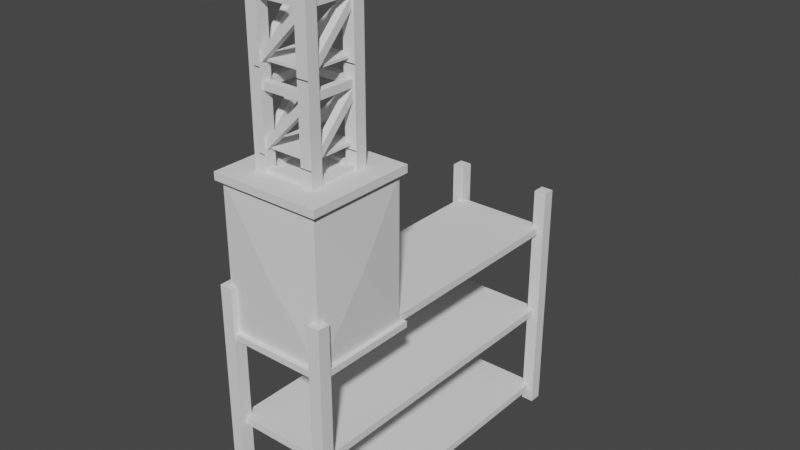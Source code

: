 # Source: shelf.blend  (saved by Blender 3.0.42; exported with 4.5.12 LTS)
import bpy
from mathutils import Matrix  # noqa: F401  (used for matrix-valued properties, if any)

bpy.ops.wm.read_factory_settings(use_empty=True)
scene = bpy.context.scene
scene.name = 'Scene'

# ---- collections
col_collection = bpy.data.collections.new('Collection'); scene.collection.children.link(col_collection)

# ---- world
world_world = bpy.data.worlds.new('World'); scene.world = world_world
world_world.use_nodes = True; world_world.node_tree.nodes.clear()
_N = world_world.node_tree.nodes; _L = world_world.node_tree.links
n0 = _N.new('ShaderNodeOutputWorld'); n0.name = 'World Output'; n0.location = (300, 300)
n1 = _N.new('ShaderNodeBackground'); n1.name = 'Background'; n1.location = (10, 300)
n1.inputs[0].default_value = (0.05088, 0.05088, 0.05088, 1.0)
_L.new(n1.outputs[0], n0.inputs[0])
n0.is_active_output = True
world_world.color = (0.05088, 0.05088, 0.05088)
world_world.use_sun_shadow = False
world_world.sun_shadow_jitter_overblur = 0.0

# ---- meshes
me_cube_001 = bpy.data.meshes.new('Cube.001')
me_cube_001.from_pydata([(-1.0, -1.0, -1.436), (-1.0, -1.0, 0.1548), (-1.0, 1.0, -1.436), (-1.0, 1.0, 0.1548), (1.0, -1.0, -1.436), (1.0, -1.0, 0.1548), (1.0, 1.0, -1.436), (1.0, 1.0, 0.1548), (17.01, -1.0, -1.436), (17.01, -1.0, 0.1548), (17.01, 1.0, -1.436), (17.01, 1.0, 0.1548), (15.01, -1.0, -1.436), (15.01, -1.0, 0.1548), (15.01, 1.0, -1.436), (15.01, 1.0, 0.1548), (-1.0, 52.47, -1.436), (-1.0, 52.47, 0.1548), (-1.0, 50.47, -1.436), (-1.0, 50.47, 0.1548), (1.0, 52.47, -1.436), (1.0, 52.47, 0.1548), (1.0, 50.47, -1.436), (1.0, 50.47, 0.1548), (17.01, 52.47, -1.436), (17.01, 52.47, 0.1548), (17.01, 50.47, -1.436), (17.01, 50.47, 0.1548), (15.01, 52.47, -1.436), (15.01, 52.47, 0.1548), (15.01, 50.47, -1.436), (15.01, 50.47, 0.1548)], [], [(0, 1, 3, 2), (2, 3, 7, 6), (6, 7, 5, 4), (4, 5, 1, 0), (2, 6, 4, 0), (7, 3, 1, 5), (8, 10, 11, 9), (10, 14, 15, 11), (14, 12, 13, 15), (12, 8, 9, 13), (10, 8, 12, 14), (15, 13, 9, 11), (16, 18, 19, 17), (18, 22, 23, 19), (22, 20, 21, 23), (20, 16, 17, 21), (18, 16, 20, 22), (23, 21, 17, 19), (24, 25, 27, 26), (26, 27, 31, 30), (30, 31, 29, 28), (28, 29, 25, 24), (26, 30, 28, 24), (31, 27, 25, 29)])
_uv = me_cube_001.uv_layers.new(name='UVMap')
_uv.uv.foreach_set('vector', [0.375, 0.0, 0.625, 0.0, 0.625, 0.25, 0.375, 0.25, 0.375, 0.25, 0.625, 0.25, 0.625, 0.5, 0.375, 0.5, 0.375, 0.5, 0.625, 0.5, 0.625, 0.75, 0.375, 0.75, 0.375, 0.75, 0.625, 0.75, 0.625, 1.0, 0.375, 1.0, 0.125, 0.5, 0.375, 0.5, 0.375, 0.75, 0.125, 0.75, 0.625, 0.5, 0.875, 0.5, 0.875, 0.75, 0.625, 0.75, 0.375, 0.0, 0.375, 0.25, 0.625, 0.25, 0.625, 0.0, 0.375, 0.25, 0.375, 0.5, 0.625, 0.5, 0.625, 0.25, 0.375, 0.5, 0.375, 0.75, 0.625, 0.75, 0.625, 0.5, 0.375, 0.75, 0.375, 1.0, 0.625, 1.0, 0.625, 0.75, 0.125, 0.5, 0.125, 0.75, 0.375, 0.75, 0.375, 0.5, 0.625, 0.5, 0.625, 0.75, 0.875, 0.75, 0.875, 0.5, 0.375, 0.0, 0.375, 0.25, 0.625, 0.25, 0.625, 0.0, 0.375, 0.25, 0.375, 0.5, 0.625, 0.5, 0.625, 0.25, 0.375, 0.5, 0.375, 0.75, 0.625, 0.75, 0.625, 0.5, 0.375, 0.75, 0.375, 1.0, 0.625, 1.0, 0.625, 0.75, 0.125, 0.5, 0.125, 0.75, 0.375, 0.75, 0.375, 0.5, 0.625, 0.5, 0.625, 0.75, 0.875, 0.75, 0.875, 0.5, 0.375, 0.0, 0.625, 0.0, 0.625, 0.25, 0.375, 0.25, 0.375, 0.25, 0.625, 0.25, 0.625, 0.5, 0.375, 0.5, 0.375, 0.5, 0.625, 0.5, 0.625, 0.75, 0.375, 0.75, 0.375, 0.75, 0.625, 0.75, 0.625, 1.0, 0.375, 1.0, 0.125, 0.5, 0.375, 0.5, 0.375, 0.75, 0.125, 0.75, 0.625, 0.5, 0.875, 0.5, 0.875, 0.75, 0.625, 0.75])
me_cube_001.use_remesh_fix_poles = True
me_cube_001.use_remesh_preserve_attributes = False
me_cube_001.update()
me_cube_002 = bpy.data.meshes.new('Cube.002')
me_cube_002.from_pydata([(-1.0, -3.217, -1.0), (-1.0, -3.217, 1.0), (-1.0, 3.217, -1.0), (-1.0, 3.217, 1.0), (1.0, -3.217, -1.0), (1.0, -3.217, 1.0), (1.0, 3.217, -1.0), (1.0, 3.217, 1.0)], [], [(0, 1, 3, 2), (2, 3, 7, 6), (6, 7, 5, 4), (4, 5, 1, 0), (2, 6, 4, 0), (7, 3, 1, 5)])
_uv = me_cube_002.uv_layers.new(name='UVMap')
_uv.uv.foreach_set('vector', [0.375, 0.0, 0.625, 0.0, 0.625, 0.25, 0.375, 0.25, 0.375, 0.25, 0.625, 0.25, 0.625, 0.5, 0.375, 0.5, 0.375, 0.5, 0.625, 0.5, 0.625, 0.75, 0.375, 0.75, 0.375, 0.75, 0.625, 0.75, 0.625, 1.0, 0.375, 1.0, 0.125, 0.5, 0.375, 0.5, 0.375, 0.75, 0.125, 0.75, 0.625, 0.5, 0.875, 0.5, 0.875, 0.75, 0.625, 0.75])
me_cube_002.use_remesh_fix_poles = True
me_cube_002.use_remesh_preserve_attributes = False
me_cube_002.update()
me_cube_003 = bpy.data.meshes.new('Cube.003')
me_cube_003.from_pydata([(-1.0, -3.217, -1.0), (-1.0, -3.217, 1.0), (-1.0, 3.217, -1.0), (-1.0, 3.217, 1.0), (1.0, -3.217, -1.0), (1.0, -3.217, 1.0), (1.0, 3.217, -1.0), (1.0, 3.217, 1.0)], [], [(0, 1, 3, 2), (2, 3, 7, 6), (6, 7, 5, 4), (4, 5, 1, 0), (2, 6, 4, 0), (7, 3, 1, 5)])
_uv = me_cube_003.uv_layers.new(name='UVMap')
_uv.uv.foreach_set('vector', [0.375, 0.0, 0.625, 0.0, 0.625, 0.25, 0.375, 0.25, 0.375, 0.25, 0.625, 0.25, 0.625, 0.5, 0.375, 0.5, 0.375, 0.5, 0.625, 0.5, 0.625, 0.75, 0.375, 0.75, 0.375, 0.75, 0.625, 0.75, 0.625, 1.0, 0.375, 1.0, 0.125, 0.5, 0.375, 0.5, 0.375, 0.75, 0.125, 0.75, 0.625, 0.5, 0.875, 0.5, 0.875, 0.75, 0.625, 0.75])
me_cube_003.use_remesh_fix_poles = True
me_cube_003.use_remesh_preserve_attributes = False
me_cube_003.update()
me_cube_004 = bpy.data.meshes.new('Cube.004')
me_cube_004.from_pydata([(-1.0, -3.217, -1.0), (-1.0, -3.217, 1.0), (-1.0, 3.217, -1.0), (-1.0, 3.217, 1.0), (1.0, -3.217, -1.0), (1.0, -3.217, 1.0), (1.0, 3.217, -1.0), (1.0, 3.217, 1.0)], [], [(0, 1, 3, 2), (2, 3, 7, 6), (6, 7, 5, 4), (4, 5, 1, 0), (2, 6, 4, 0), (7, 3, 1, 5)])
_uv = me_cube_004.uv_layers.new(name='UVMap')
_uv.uv.foreach_set('vector', [0.375, 0.0, 0.625, 0.0, 0.625, 0.25, 0.375, 0.25, 0.375, 0.25, 0.625, 0.25, 0.625, 0.5, 0.375, 0.5, 0.375, 0.5, 0.625, 0.5, 0.625, 0.75, 0.375, 0.75, 0.375, 0.75, 0.625, 0.75, 0.625, 1.0, 0.375, 1.0, 0.125, 0.5, 0.375, 0.5, 0.375, 0.75, 0.125, 0.75, 0.625, 0.5, 0.875, 0.5, 0.875, 0.75, 0.625, 0.75])
me_cube_004.use_remesh_fix_poles = True
me_cube_004.use_remesh_preserve_attributes = False
me_cube_004.update()
me_cube_009 = bpy.data.meshes.new('Cube.009')
me_cube_009.from_pydata([(-1.0, -1.0, -1.0), (-1.0, -1.0, 1.0), (-1.0, 1.0, -1.0), (-1.0, 1.0, 1.0), (1.0, -1.0, -1.0), (1.0, -1.0, 1.0), (1.0, 1.0, -1.0), (1.0, 1.0, 1.0), (-1.0, 15.12, -1.0), (-1.0, 15.12, 1.0), (-1.0, 13.12, -1.0), (-1.0, 13.12, 1.0), (1.0, 15.12, -1.0), (1.0, 15.12, 1.0), (1.0, 13.12, -1.0), (1.0, 13.12, 1.0), (15.87, -1.587, -1.171), (-4.32, -1.587, -1.171), (15.87, 1.629, -1.171), (-4.32, 1.629, -1.171), (15.87, -1.587, -0.7358), (-4.32, -1.587, -0.7358), (15.87, 1.629, -0.7358), (-4.32, 1.629, -0.7358), (15.87, -1.587, 1.171), (-4.32, -1.587, 1.171), (15.87, 1.629, 1.171), (-4.32, 1.629, 1.171), (15.87, -1.587, 0.7358), (-4.32, -1.587, 0.7358), (15.87, 1.629, 0.7358), (-4.32, 1.629, 0.7358), (15.87, 15.71, -1.171), (-4.32, 15.71, -1.171), (15.87, 12.49, -1.171), (-4.32, 12.49, -1.171), (15.87, 15.71, -0.7358), (-4.32, 15.71, -0.7358), (15.87, 12.49, -0.7358), (-4.32, 12.49, -0.7358), (15.87, 15.71, 1.171), (-4.32, 15.71, 1.171), (15.87, 12.49, 1.171), (-4.32, 12.49, 1.171), (15.87, 15.71, 0.7358), (-4.32, 15.71, 0.7358), (15.87, 12.49, 0.7358), (-4.32, 12.49, 0.7358), (14.65, 0.01824, -0.954), (14.01, 0.01824, -0.954), (14.65, 14.1, -0.954), (14.01, 14.1, -0.954), (14.65, 0.01824, 0.954), (14.01, 0.01824, 0.954), (14.65, 14.1, 0.954), (14.01, 14.1, 0.954), (13.83, -1.0, -0.9856), (0.6891, -1.0, 0.794), (13.83, 1.0, -0.9856), (0.6891, 1.0, 0.794), (15.24, -1.0, -0.794), (2.103, -1.0, 0.9856), (15.24, 1.0, -0.794), (2.103, 1.0, 0.9856), (13.83, 15.12, -0.9856), (0.6891, 15.12, 0.794), (13.83, 13.12, -0.9856), (0.6891, 13.12, 0.794), (15.24, 15.12, -0.794), (2.103, 15.12, 0.9856), (15.24, 13.12, -0.794), (2.103, 13.12, 0.9856), (13.84, -0.3936, 1.102), (0.7009, 12.74, 1.102), (13.84, -0.3936, 0.8306), (0.7009, 12.74, 0.8306), (15.25, 1.021, 1.102), (2.115, 14.16, 1.102), (15.25, 1.021, 0.8306), (2.115, 14.16, 0.8306), (13.84, -0.3936, -1.102), (0.7009, 12.74, -1.102), (13.84, -0.3936, -0.8306), (0.7009, 12.74, -0.8306), (15.25, 1.021, -1.102), (2.115, 14.16, -1.102), (15.25, 1.021, -0.8306), (2.115, 14.16, -0.8306), (-0.9882, -0.4999, 1.102), (-0.9882, 14.26, 1.102), (-0.9882, -0.4999, 0.8306), (-0.9882, 14.26, 0.8306), (1.012, -0.4999, 1.102), (1.012, 14.26, 1.102), (1.012, -0.4999, 0.8306), (1.012, 14.26, 0.8306), (-0.9882, -0.4999, -1.102), (-0.9882, 14.26, -1.102), (-0.9882, -0.4999, -0.8306), (-0.9882, 14.26, -0.8306), (1.012, -0.4999, -1.102), (1.012, 14.26, -1.102), (1.012, -0.4999, -0.8306), (1.012, 14.26, -0.8306)], [], [(0, 1, 3, 2), (2, 3, 7, 6), (6, 7, 5, 4), (4, 5, 1, 0), (2, 6, 4, 0), (7, 3, 1, 5), (8, 10, 11, 9), (10, 14, 15, 11), (14, 12, 13, 15), (12, 8, 9, 13), (10, 8, 12, 14), (15, 13, 9, 11), (16, 17, 19, 18), (18, 19, 23, 22), (22, 23, 21, 20), (20, 21, 17, 16), (18, 22, 20, 16), (23, 19, 17, 21), (24, 26, 27, 25), (26, 30, 31, 27), (30, 28, 29, 31), (28, 24, 25, 29), (26, 24, 28, 30), (31, 29, 25, 27), (32, 34, 35, 33), (34, 38, 39, 35), (38, 36, 37, 39), (36, 32, 33, 37), (34, 32, 36, 38), (39, 37, 33, 35), (40, 41, 43, 42), (42, 43, 47, 46), (46, 47, 45, 44), (44, 45, 41, 40), (42, 46, 44, 40), (47, 43, 41, 45), (48, 49, 51, 50), (50, 51, 55, 54), (54, 55, 53, 52), (52, 53, 49, 48), (50, 54, 52, 48), (55, 51, 49, 53), (56, 57, 59, 58), (58, 59, 63, 62), (62, 63, 61, 60), (60, 61, 57, 56), (58, 62, 60, 56), (63, 59, 57, 61), (64, 66, 67, 65), (66, 70, 71, 67), (70, 68, 69, 71), (68, 64, 65, 69), (66, 64, 68, 70), (71, 69, 65, 67), (72, 73, 75, 74), (74, 75, 79, 78), (78, 79, 77, 76), (76, 77, 73, 72), (74, 78, 76, 72), (79, 75, 73, 77), (80, 82, 83, 81), (82, 86, 87, 83), (86, 84, 85, 87), (84, 80, 81, 85), (82, 80, 84, 86), (87, 85, 81, 83), (88, 89, 91, 90), (90, 91, 95, 94), (94, 95, 93, 92), (92, 93, 89, 88), (90, 94, 92, 88), (95, 91, 89, 93), (96, 98, 99, 97), (98, 102, 103, 99), (102, 100, 101, 103), (100, 96, 97, 101), (98, 96, 100, 102), (103, 101, 97, 99)])
_uv = me_cube_009.uv_layers.new(name='UVMap')
_uv.uv.foreach_set('vector', [0.375, 0.0, 0.625, 0.0, 0.625, 0.25, 0.375, 0.25, 0.375, 0.25, 0.625, 0.25, 0.625, 0.5, 0.375, 0.5, 0.375, 0.5, 0.625, 0.5, 0.625, 0.75, 0.375, 0.75, 0.375, 0.75, 0.625, 0.75, 0.625, 1.0, 0.375, 1.0, 0.125, 0.5, 0.375, 0.5, 0.375, 0.75, 0.125, 0.75, 0.625, 0.5, 0.875, 0.5, 0.875, 0.75, 0.625, 0.75, 0.375, 0.0, 0.375, 0.25, 0.625, 0.25, 0.625, 0.0, 0.375, 0.25, 0.375, 0.5, 0.625, 0.5, 0.625, 0.25, 0.375, 0.5, 0.375, 0.75, 0.625, 0.75, 0.625, 0.5, 0.375, 0.75, 0.375, 1.0, 0.625, 1.0, 0.625, 0.75, 0.125, 0.5, 0.125, 0.75, 0.375, 0.75, 0.375, 0.5, 0.625, 0.5, 0.625, 0.75, 0.875, 0.75, 0.875, 0.5, 0.375, 0.0, 0.625, 0.0, 0.625, 0.25, 0.375, 0.25, 0.375, 0.25, 0.625, 0.25, 0.625, 0.5, 0.375, 0.5, 0.375, 0.5, 0.625, 0.5, 0.625, 0.75, 0.375, 0.75, 0.375, 0.75, 0.625, 0.75, 0.625, 1.0, 0.375, 1.0, 0.125, 0.5, 0.375, 0.5, 0.375, 0.75, 0.125, 0.75, 0.625, 0.5, 0.875, 0.5, 0.875, 0.75, 0.625, 0.75, 0.375, 0.0, 0.375, 0.25, 0.625, 0.25, 0.625, 0.0, 0.375, 0.25, 0.375, 0.5, 0.625, 0.5, 0.625, 0.25, 0.375, 0.5, 0.375, 0.75, 0.625, 0.75, 0.625, 0.5, 0.375, 0.75, 0.375, 1.0, 0.625, 1.0, 0.625, 0.75, 0.125, 0.5, 0.125, 0.75, 0.375, 0.75, 0.375, 0.5, 0.625, 0.5, 0.625, 0.75, 0.875, 0.75, 0.875, 0.5, 0.375, 0.0, 0.375, 0.25, 0.625, 0.25, 0.625, 0.0, 0.375, 0.25, 0.375, 0.5, 0.625, 0.5, 0.625, 0.25, 0.375, 0.5, 0.375, 0.75, 0.625, 0.75, 0.625, 0.5, 0.375, 0.75, 0.375, 1.0, 0.625, 1.0, 0.625, 0.75, 0.125, 0.5, 0.125, 0.75, 0.375, 0.75, 0.375, 0.5, 0.625, 0.5, 0.625, 0.75, 0.875, 0.75, 0.875, 0.5, 0.375, 0.0, 0.625, 0.0, 0.625, 0.25, 0.375, 0.25, 0.375, 0.25, 0.625, 0.25, 0.625, 0.5, 0.375, 0.5, 0.375, 0.5, 0.625, 0.5, 0.625, 0.75, 0.375, 0.75, 0.375, 0.75, 0.625, 0.75, 0.625, 1.0, 0.375, 1.0, 0.125, 0.5, 0.375, 0.5, 0.375, 0.75, 0.125, 0.75, 0.625, 0.5, 0.875, 0.5, 0.875, 0.75, 0.625, 0.75, 0.375, 0.0, 0.625, 0.0, 0.625, 0.25, 0.375, 0.25, 0.375, 0.25, 0.625, 0.25, 0.625, 0.5, 0.375, 0.5, 0.375, 0.5, 0.625, 0.5, 0.625, 0.75, 0.375, 0.75, 0.375, 0.75, 0.625, 0.75, 0.625, 1.0, 0.375, 1.0, 0.125, 0.5, 0.375, 0.5, 0.375, 0.75, 0.125, 0.75, 0.625, 0.5, 0.875, 0.5, 0.875, 0.75, 0.625, 0.75, 0.375, 0.0, 0.625, 0.0, 0.625, 0.25, 0.375, 0.25, 0.375, 0.25, 0.625, 0.25, 0.625, 0.5, 0.375, 0.5, 0.375, 0.5, 0.625, 0.5, 0.625, 0.75, 0.375, 0.75, 0.375, 0.75, 0.625, 0.75, 0.625, 1.0, 0.375, 1.0, 0.125, 0.5, 0.375, 0.5, 0.375, 0.75, 0.125, 0.75, 0.625, 0.5, 0.875, 0.5, 0.875, 0.75, 0.625, 0.75, 0.375, 0.0, 0.375, 0.25, 0.625, 0.25, 0.625, 0.0, 0.375, 0.25, 0.375, 0.5, 0.625, 0.5, 0.625, 0.25, 0.375, 0.5, 0.375, 0.75, 0.625, 0.75, 0.625, 0.5, 0.375, 0.75, 0.375, 1.0, 0.625, 1.0, 0.625, 0.75, 0.125, 0.5, 0.125, 0.75, 0.375, 0.75, 0.375, 0.5, 0.625, 0.5, 0.625, 0.75, 0.875, 0.75, 0.875, 0.5, 0.375, 0.0, 0.625, 0.0, 0.625, 0.25, 0.375, 0.25, 0.375, 0.25, 0.625, 0.25, 0.625, 0.5, 0.375, 0.5, 0.375, 0.5, 0.625, 0.5, 0.625, 0.75, 0.375, 0.75, 0.375, 0.75, 0.625, 0.75, 0.625, 1.0, 0.375, 1.0, 0.125, 0.5, 0.375, 0.5, 0.375, 0.75, 0.125, 0.75, 0.625, 0.5, 0.875, 0.5, 0.875, 0.75, 0.625, 0.75, 0.375, 0.0, 0.375, 0.25, 0.625, 0.25, 0.625, 0.0, 0.375, 0.25, 0.375, 0.5, 0.625, 0.5, 0.625, 0.25, 0.375, 0.5, 0.375, 0.75, 0.625, 0.75, 0.625, 0.5, 0.375, 0.75, 0.375, 1.0, 0.625, 1.0, 0.625, 0.75, 0.125, 0.5, 0.125, 0.75, 0.375, 0.75, 0.375, 0.5, 0.625, 0.5, 0.625, 0.75, 0.875, 0.75, 0.875, 0.5, 0.375, 0.0, 0.625, 0.0, 0.625, 0.25, 0.375, 0.25, 0.375, 0.25, 0.625, 0.25, 0.625, 0.5, 0.375, 0.5, 0.375, 0.5, 0.625, 0.5, 0.625, 0.75, 0.375, 0.75, 0.375, 0.75, 0.625, 0.75, 0.625, 1.0, 0.375, 1.0, 0.125, 0.5, 0.375, 0.5, 0.375, 0.75, 0.125, 0.75, 0.625, 0.5, 0.875, 0.5, 0.875, 0.75, 0.625, 0.75, 0.375, 0.0, 0.375, 0.25, 0.625, 0.25, 0.625, 0.0, 0.375, 0.25, 0.375, 0.5, 0.625, 0.5, 0.625, 0.25, 0.375, 0.5, 0.375, 0.75, 0.625, 0.75, 0.625, 0.5, 0.375, 0.75, 0.375, 1.0, 0.625, 1.0, 0.625, 0.75, 0.125, 0.5, 0.125, 0.75, 0.375, 0.75, 0.375, 0.5, 0.625, 0.5, 0.625, 0.75, 0.875, 0.75, 0.875, 0.5])
me_cube_009.use_remesh_fix_poles = True
me_cube_009.use_remesh_preserve_attributes = False
me_cube_009.update()
me_cube_006 = bpy.data.meshes.new('Cube.006')
me_cube_006.from_pydata([(-1.0, -1.0, -1.0), (-1.0, -1.0, 1.0), (-1.0, 1.0, -1.0), (-1.0, 1.0, 1.0), (1.0, -1.0, -1.0), (1.0, -1.0, 1.0), (1.0, 1.0, -1.0), (1.0, 1.0, 1.0), (-1.0, 15.12, -1.0), (-1.0, 15.12, 1.0), (-1.0, 13.12, -1.0), (-1.0, 13.12, 1.0), (1.0, 15.12, -1.0), (1.0, 15.12, 1.0), (1.0, 13.12, -1.0), (1.0, 13.12, 1.0), (15.87, -1.587, -1.171), (-4.32, -1.587, -1.171), (15.87, 1.629, -1.171), (-4.32, 1.629, -1.171), (15.87, -1.587, -0.7358), (-4.32, -1.587, -0.7358), (15.87, 1.629, -0.7358), (-4.32, 1.629, -0.7358), (15.87, -1.587, 1.171), (-4.32, -1.587, 1.171), (15.87, 1.629, 1.171), (-4.32, 1.629, 1.171), (15.87, -1.587, 0.7358), (-4.32, -1.587, 0.7358), (15.87, 1.629, 0.7358), (-4.32, 1.629, 0.7358), (15.87, 15.71, -1.171), (-4.32, 15.71, -1.171), (15.87, 12.49, -1.171), (-4.32, 12.49, -1.171), (15.87, 15.71, -0.7358), (-4.32, 15.71, -0.7358), (15.87, 12.49, -0.7358), (-4.32, 12.49, -0.7358), (15.87, 15.71, 1.171), (-4.32, 15.71, 1.171), (15.87, 12.49, 1.171), (-4.32, 12.49, 1.171), (15.87, 15.71, 0.7358), (-4.32, 15.71, 0.7358), (15.87, 12.49, 0.7358), (-4.32, 12.49, 0.7358), (14.65, 0.01824, -0.954), (14.01, 0.01824, -0.954), (14.65, 14.1, -0.954), (14.01, 14.1, -0.954), (14.65, 0.01824, 0.954), (14.01, 0.01824, 0.954), (14.65, 14.1, 0.954), (14.01, 14.1, 0.954), (13.83, -1.0, -0.9856), (0.6891, -1.0, 0.794), (13.83, 1.0, -0.9856), (0.6891, 1.0, 0.794), (15.24, -1.0, -0.794), (2.103, -1.0, 0.9856), (15.24, 1.0, -0.794), (2.103, 1.0, 0.9856), (13.83, 15.12, -0.9856), (0.6891, 15.12, 0.794), (13.83, 13.12, -0.9856), (0.6891, 13.12, 0.794), (15.24, 15.12, -0.794), (2.103, 15.12, 0.9856), (15.24, 13.12, -0.794), (2.103, 13.12, 0.9856), (13.84, -0.3936, 1.102), (0.7009, 12.74, 1.102), (13.84, -0.3936, 0.8306), (0.7009, 12.74, 0.8306), (15.25, 1.021, 1.102), (2.115, 14.16, 1.102), (15.25, 1.021, 0.8306), (2.115, 14.16, 0.8306), (13.84, -0.3936, -1.102), (0.7009, 12.74, -1.102), (13.84, -0.3936, -0.8306), (0.7009, 12.74, -0.8306), (15.25, 1.021, -1.102), (2.115, 14.16, -1.102), (15.25, 1.021, -0.8306), (2.115, 14.16, -0.8306), (-0.9882, -0.4999, 1.102), (-0.9882, 14.26, 1.102), (-0.9882, -0.4999, 0.8306), (-0.9882, 14.26, 0.8306), (1.012, -0.4999, 1.102), (1.012, 14.26, 1.102), (1.012, -0.4999, 0.8306), (1.012, 14.26, 0.8306), (-0.9882, -0.4999, -1.102), (-0.9882, 14.26, -1.102), (-0.9882, -0.4999, -0.8306), (-0.9882, 14.26, -0.8306), (1.012, -0.4999, -1.102), (1.012, 14.26, -1.102), (1.012, -0.4999, -0.8306), (1.012, 14.26, -0.8306)], [], [(0, 1, 3, 2), (2, 3, 7, 6), (6, 7, 5, 4), (4, 5, 1, 0), (2, 6, 4, 0), (7, 3, 1, 5), (8, 10, 11, 9), (10, 14, 15, 11), (14, 12, 13, 15), (12, 8, 9, 13), (10, 8, 12, 14), (15, 13, 9, 11), (16, 17, 19, 18), (18, 19, 23, 22), (22, 23, 21, 20), (20, 21, 17, 16), (18, 22, 20, 16), (23, 19, 17, 21), (24, 26, 27, 25), (26, 30, 31, 27), (30, 28, 29, 31), (28, 24, 25, 29), (26, 24, 28, 30), (31, 29, 25, 27), (32, 34, 35, 33), (34, 38, 39, 35), (38, 36, 37, 39), (36, 32, 33, 37), (34, 32, 36, 38), (39, 37, 33, 35), (40, 41, 43, 42), (42, 43, 47, 46), (46, 47, 45, 44), (44, 45, 41, 40), (42, 46, 44, 40), (47, 43, 41, 45), (48, 49, 51, 50), (50, 51, 55, 54), (54, 55, 53, 52), (52, 53, 49, 48), (50, 54, 52, 48), (55, 51, 49, 53), (56, 57, 59, 58), (58, 59, 63, 62), (62, 63, 61, 60), (60, 61, 57, 56), (58, 62, 60, 56), (63, 59, 57, 61), (64, 66, 67, 65), (66, 70, 71, 67), (70, 68, 69, 71), (68, 64, 65, 69), (66, 64, 68, 70), (71, 69, 65, 67), (72, 73, 75, 74), (74, 75, 79, 78), (78, 79, 77, 76), (76, 77, 73, 72), (74, 78, 76, 72), (79, 75, 73, 77), (80, 82, 83, 81), (82, 86, 87, 83), (86, 84, 85, 87), (84, 80, 81, 85), (82, 80, 84, 86), (87, 85, 81, 83), (88, 89, 91, 90), (90, 91, 95, 94), (94, 95, 93, 92), (92, 93, 89, 88), (90, 94, 92, 88), (95, 91, 89, 93), (96, 98, 99, 97), (98, 102, 103, 99), (102, 100, 101, 103), (100, 96, 97, 101), (98, 96, 100, 102), (103, 101, 97, 99)])
_uv = me_cube_006.uv_layers.new(name='UVMap')
_uv.uv.foreach_set('vector', [0.375, 0.0, 0.625, 0.0, 0.625, 0.25, 0.375, 0.25, 0.375, 0.25, 0.625, 0.25, 0.625, 0.5, 0.375, 0.5, 0.375, 0.5, 0.625, 0.5, 0.625, 0.75, 0.375, 0.75, 0.375, 0.75, 0.625, 0.75, 0.625, 1.0, 0.375, 1.0, 0.125, 0.5, 0.375, 0.5, 0.375, 0.75, 0.125, 0.75, 0.625, 0.5, 0.875, 0.5, 0.875, 0.75, 0.625, 0.75, 0.375, 0.0, 0.375, 0.25, 0.625, 0.25, 0.625, 0.0, 0.375, 0.25, 0.375, 0.5, 0.625, 0.5, 0.625, 0.25, 0.375, 0.5, 0.375, 0.75, 0.625, 0.75, 0.625, 0.5, 0.375, 0.75, 0.375, 1.0, 0.625, 1.0, 0.625, 0.75, 0.125, 0.5, 0.125, 0.75, 0.375, 0.75, 0.375, 0.5, 0.625, 0.5, 0.625, 0.75, 0.875, 0.75, 0.875, 0.5, 0.375, 0.0, 0.625, 0.0, 0.625, 0.25, 0.375, 0.25, 0.375, 0.25, 0.625, 0.25, 0.625, 0.5, 0.375, 0.5, 0.375, 0.5, 0.625, 0.5, 0.625, 0.75, 0.375, 0.75, 0.375, 0.75, 0.625, 0.75, 0.625, 1.0, 0.375, 1.0, 0.125, 0.5, 0.375, 0.5, 0.375, 0.75, 0.125, 0.75, 0.625, 0.5, 0.875, 0.5, 0.875, 0.75, 0.625, 0.75, 0.375, 0.0, 0.375, 0.25, 0.625, 0.25, 0.625, 0.0, 0.375, 0.25, 0.375, 0.5, 0.625, 0.5, 0.625, 0.25, 0.375, 0.5, 0.375, 0.75, 0.625, 0.75, 0.625, 0.5, 0.375, 0.75, 0.375, 1.0, 0.625, 1.0, 0.625, 0.75, 0.125, 0.5, 0.125, 0.75, 0.375, 0.75, 0.375, 0.5, 0.625, 0.5, 0.625, 0.75, 0.875, 0.75, 0.875, 0.5, 0.375, 0.0, 0.375, 0.25, 0.625, 0.25, 0.625, 0.0, 0.375, 0.25, 0.375, 0.5, 0.625, 0.5, 0.625, 0.25, 0.375, 0.5, 0.375, 0.75, 0.625, 0.75, 0.625, 0.5, 0.375, 0.75, 0.375, 1.0, 0.625, 1.0, 0.625, 0.75, 0.125, 0.5, 0.125, 0.75, 0.375, 0.75, 0.375, 0.5, 0.625, 0.5, 0.625, 0.75, 0.875, 0.75, 0.875, 0.5, 0.375, 0.0, 0.625, 0.0, 0.625, 0.25, 0.375, 0.25, 0.375, 0.25, 0.625, 0.25, 0.625, 0.5, 0.375, 0.5, 0.375, 0.5, 0.625, 0.5, 0.625, 0.75, 0.375, 0.75, 0.375, 0.75, 0.625, 0.75, 0.625, 1.0, 0.375, 1.0, 0.125, 0.5, 0.375, 0.5, 0.375, 0.75, 0.125, 0.75, 0.625, 0.5, 0.875, 0.5, 0.875, 0.75, 0.625, 0.75, 0.375, 0.0, 0.625, 0.0, 0.625, 0.25, 0.375, 0.25, 0.375, 0.25, 0.625, 0.25, 0.625, 0.5, 0.375, 0.5, 0.375, 0.5, 0.625, 0.5, 0.625, 0.75, 0.375, 0.75, 0.375, 0.75, 0.625, 0.75, 0.625, 1.0, 0.375, 1.0, 0.125, 0.5, 0.375, 0.5, 0.375, 0.75, 0.125, 0.75, 0.625, 0.5, 0.875, 0.5, 0.875, 0.75, 0.625, 0.75, 0.375, 0.0, 0.625, 0.0, 0.625, 0.25, 0.375, 0.25, 0.375, 0.25, 0.625, 0.25, 0.625, 0.5, 0.375, 0.5, 0.375, 0.5, 0.625, 0.5, 0.625, 0.75, 0.375, 0.75, 0.375, 0.75, 0.625, 0.75, 0.625, 1.0, 0.375, 1.0, 0.125, 0.5, 0.375, 0.5, 0.375, 0.75, 0.125, 0.75, 0.625, 0.5, 0.875, 0.5, 0.875, 0.75, 0.625, 0.75, 0.375, 0.0, 0.375, 0.25, 0.625, 0.25, 0.625, 0.0, 0.375, 0.25, 0.375, 0.5, 0.625, 0.5, 0.625, 0.25, 0.375, 0.5, 0.375, 0.75, 0.625, 0.75, 0.625, 0.5, 0.375, 0.75, 0.375, 1.0, 0.625, 1.0, 0.625, 0.75, 0.125, 0.5, 0.125, 0.75, 0.375, 0.75, 0.375, 0.5, 0.625, 0.5, 0.625, 0.75, 0.875, 0.75, 0.875, 0.5, 0.375, 0.0, 0.625, 0.0, 0.625, 0.25, 0.375, 0.25, 0.375, 0.25, 0.625, 0.25, 0.625, 0.5, 0.375, 0.5, 0.375, 0.5, 0.625, 0.5, 0.625, 0.75, 0.375, 0.75, 0.375, 0.75, 0.625, 0.75, 0.625, 1.0, 0.375, 1.0, 0.125, 0.5, 0.375, 0.5, 0.375, 0.75, 0.125, 0.75, 0.625, 0.5, 0.875, 0.5, 0.875, 0.75, 0.625, 0.75, 0.375, 0.0, 0.375, 0.25, 0.625, 0.25, 0.625, 0.0, 0.375, 0.25, 0.375, 0.5, 0.625, 0.5, 0.625, 0.25, 0.375, 0.5, 0.375, 0.75, 0.625, 0.75, 0.625, 0.5, 0.375, 0.75, 0.375, 1.0, 0.625, 1.0, 0.625, 0.75, 0.125, 0.5, 0.125, 0.75, 0.375, 0.75, 0.375, 0.5, 0.625, 0.5, 0.625, 0.75, 0.875, 0.75, 0.875, 0.5, 0.375, 0.0, 0.625, 0.0, 0.625, 0.25, 0.375, 0.25, 0.375, 0.25, 0.625, 0.25, 0.625, 0.5, 0.375, 0.5, 0.375, 0.5, 0.625, 0.5, 0.625, 0.75, 0.375, 0.75, 0.375, 0.75, 0.625, 0.75, 0.625, 1.0, 0.375, 1.0, 0.125, 0.5, 0.375, 0.5, 0.375, 0.75, 0.125, 0.75, 0.625, 0.5, 0.875, 0.5, 0.875, 0.75, 0.625, 0.75, 0.375, 0.0, 0.375, 0.25, 0.625, 0.25, 0.625, 0.0, 0.375, 0.25, 0.375, 0.5, 0.625, 0.5, 0.625, 0.25, 0.375, 0.5, 0.375, 0.75, 0.625, 0.75, 0.625, 0.5, 0.375, 0.75, 0.375, 1.0, 0.625, 1.0, 0.625, 0.75, 0.125, 0.5, 0.125, 0.75, 0.375, 0.75, 0.375, 0.5, 0.625, 0.5, 0.625, 0.75, 0.875, 0.75, 0.875, 0.5])
me_cube_006.use_remesh_fix_poles = True
me_cube_006.use_remesh_preserve_attributes = False
me_cube_006.update()
me_cube_013 = bpy.data.meshes.new('Cube.013')
me_cube_013.from_pydata([(-1.0, -1.0, -1.0), (-1.0, -1.0, 1.0), (-1.0, 1.0, -1.0), (-1.0, 1.0, 1.0), (1.0, -1.0, -1.0), (1.0, -1.0, 1.0), (1.0, 1.0, -1.0), (1.0, 1.0, 1.0), (-1.0, 15.12, -1.0), (-1.0, 15.12, 1.0), (-1.0, 13.12, -1.0), (-1.0, 13.12, 1.0), (1.0, 15.12, -1.0), (1.0, 15.12, 1.0), (1.0, 13.12, -1.0), (1.0, 13.12, 1.0), (15.87, -1.587, -1.171), (-4.32, -1.587, -1.171), (15.87, 1.629, -1.171), (-4.32, 1.629, -1.171), (15.87, -1.587, -0.7358), (-4.32, -1.587, -0.7358), (15.87, 1.629, -0.7358), (-4.32, 1.629, -0.7358), (15.87, -1.587, 1.171), (-4.32, -1.587, 1.171), (15.87, 1.629, 1.171), (-4.32, 1.629, 1.171), (15.87, -1.587, 0.7358), (-4.32, -1.587, 0.7358), (15.87, 1.629, 0.7358), (-4.32, 1.629, 0.7358), (15.87, 15.71, -1.171), (-4.32, 15.71, -1.171), (15.87, 12.49, -1.171), (-4.32, 12.49, -1.171), (15.87, 15.71, -0.7358), (-4.32, 15.71, -0.7358), (15.87, 12.49, -0.7358), (-4.32, 12.49, -0.7358), (15.87, 15.71, 1.171), (-4.32, 15.71, 1.171), (15.87, 12.49, 1.171), (-4.32, 12.49, 1.171), (15.87, 15.71, 0.7358), (-4.32, 15.71, 0.7358), (15.87, 12.49, 0.7358), (-4.32, 12.49, 0.7358), (14.65, 0.01824, -0.954), (14.01, 0.01824, -0.954), (14.65, 14.1, -0.954), (14.01, 14.1, -0.954), (14.65, 0.01824, 0.954), (14.01, 0.01824, 0.954), (14.65, 14.1, 0.954), (14.01, 14.1, 0.954), (13.83, -1.0, -0.9856), (0.6891, -1.0, 0.794), (13.83, 1.0, -0.9856), (0.6891, 1.0, 0.794), (15.24, -1.0, -0.794), (2.103, -1.0, 0.9856), (15.24, 1.0, -0.794), (2.103, 1.0, 0.9856), (13.83, 15.12, -0.9856), (0.6891, 15.12, 0.794), (13.83, 13.12, -0.9856), (0.6891, 13.12, 0.794), (15.24, 15.12, -0.794), (2.103, 15.12, 0.9856), (15.24, 13.12, -0.794), (2.103, 13.12, 0.9856), (13.84, -0.3936, 1.102), (0.7009, 12.74, 1.102), (13.84, -0.3936, 0.8306), (0.7009, 12.74, 0.8306), (15.25, 1.021, 1.102), (2.115, 14.16, 1.102), (15.25, 1.021, 0.8306), (2.115, 14.16, 0.8306), (13.84, -0.3936, -1.102), (0.7009, 12.74, -1.102), (13.84, -0.3936, -0.8306), (0.7009, 12.74, -0.8306), (15.25, 1.021, -1.102), (2.115, 14.16, -1.102), (15.25, 1.021, -0.8306), (2.115, 14.16, -0.8306), (-0.9882, -0.4999, 1.102), (-0.9882, 14.26, 1.102), (-0.9882, -0.4999, 0.8306), (-0.9882, 14.26, 0.8306), (1.012, -0.4999, 1.102), (1.012, 14.26, 1.102), (1.012, -0.4999, 0.8306), (1.012, 14.26, 0.8306), (-0.9882, -0.4999, -1.102), (-0.9882, 14.26, -1.102), (-0.9882, -0.4999, -0.8306), (-0.9882, 14.26, -0.8306), (1.012, -0.4999, -1.102), (1.012, 14.26, -1.102), (1.012, -0.4999, -0.8306), (1.012, 14.26, -0.8306)], [], [(0, 1, 3, 2), (2, 3, 7, 6), (6, 7, 5, 4), (4, 5, 1, 0), (2, 6, 4, 0), (7, 3, 1, 5), (8, 10, 11, 9), (10, 14, 15, 11), (14, 12, 13, 15), (12, 8, 9, 13), (10, 8, 12, 14), (15, 13, 9, 11), (16, 17, 19, 18), (18, 19, 23, 22), (22, 23, 21, 20), (20, 21, 17, 16), (18, 22, 20, 16), (23, 19, 17, 21), (24, 26, 27, 25), (26, 30, 31, 27), (30, 28, 29, 31), (28, 24, 25, 29), (26, 24, 28, 30), (31, 29, 25, 27), (32, 34, 35, 33), (34, 38, 39, 35), (38, 36, 37, 39), (36, 32, 33, 37), (34, 32, 36, 38), (39, 37, 33, 35), (40, 41, 43, 42), (42, 43, 47, 46), (46, 47, 45, 44), (44, 45, 41, 40), (42, 46, 44, 40), (47, 43, 41, 45), (48, 49, 51, 50), (50, 51, 55, 54), (54, 55, 53, 52), (52, 53, 49, 48), (50, 54, 52, 48), (55, 51, 49, 53), (56, 57, 59, 58), (58, 59, 63, 62), (62, 63, 61, 60), (60, 61, 57, 56), (58, 62, 60, 56), (63, 59, 57, 61), (64, 66, 67, 65), (66, 70, 71, 67), (70, 68, 69, 71), (68, 64, 65, 69), (66, 64, 68, 70), (71, 69, 65, 67), (72, 73, 75, 74), (74, 75, 79, 78), (78, 79, 77, 76), (76, 77, 73, 72), (74, 78, 76, 72), (79, 75, 73, 77), (80, 82, 83, 81), (82, 86, 87, 83), (86, 84, 85, 87), (84, 80, 81, 85), (82, 80, 84, 86), (87, 85, 81, 83), (88, 89, 91, 90), (90, 91, 95, 94), (94, 95, 93, 92), (92, 93, 89, 88), (90, 94, 92, 88), (95, 91, 89, 93), (96, 98, 99, 97), (98, 102, 103, 99), (102, 100, 101, 103), (100, 96, 97, 101), (98, 96, 100, 102), (103, 101, 97, 99)])
_uv = me_cube_013.uv_layers.new(name='UVMap')
_uv.uv.foreach_set('vector', [0.375, 0.0, 0.625, 0.0, 0.625, 0.25, 0.375, 0.25, 0.375, 0.25, 0.625, 0.25, 0.625, 0.5, 0.375, 0.5, 0.375, 0.5, 0.625, 0.5, 0.625, 0.75, 0.375, 0.75, 0.375, 0.75, 0.625, 0.75, 0.625, 1.0, 0.375, 1.0, 0.125, 0.5, 0.375, 0.5, 0.375, 0.75, 0.125, 0.75, 0.625, 0.5, 0.875, 0.5, 0.875, 0.75, 0.625, 0.75, 0.375, 0.0, 0.375, 0.25, 0.625, 0.25, 0.625, 0.0, 0.375, 0.25, 0.375, 0.5, 0.625, 0.5, 0.625, 0.25, 0.375, 0.5, 0.375, 0.75, 0.625, 0.75, 0.625, 0.5, 0.375, 0.75, 0.375, 1.0, 0.625, 1.0, 0.625, 0.75, 0.125, 0.5, 0.125, 0.75, 0.375, 0.75, 0.375, 0.5, 0.625, 0.5, 0.625, 0.75, 0.875, 0.75, 0.875, 0.5, 0.375, 0.0, 0.625, 0.0, 0.625, 0.25, 0.375, 0.25, 0.375, 0.25, 0.625, 0.25, 0.625, 0.5, 0.375, 0.5, 0.375, 0.5, 0.625, 0.5, 0.625, 0.75, 0.375, 0.75, 0.375, 0.75, 0.625, 0.75, 0.625, 1.0, 0.375, 1.0, 0.125, 0.5, 0.375, 0.5, 0.375, 0.75, 0.125, 0.75, 0.625, 0.5, 0.875, 0.5, 0.875, 0.75, 0.625, 0.75, 0.375, 0.0, 0.375, 0.25, 0.625, 0.25, 0.625, 0.0, 0.375, 0.25, 0.375, 0.5, 0.625, 0.5, 0.625, 0.25, 0.375, 0.5, 0.375, 0.75, 0.625, 0.75, 0.625, 0.5, 0.375, 0.75, 0.375, 1.0, 0.625, 1.0, 0.625, 0.75, 0.125, 0.5, 0.125, 0.75, 0.375, 0.75, 0.375, 0.5, 0.625, 0.5, 0.625, 0.75, 0.875, 0.75, 0.875, 0.5, 0.375, 0.0, 0.375, 0.25, 0.625, 0.25, 0.625, 0.0, 0.375, 0.25, 0.375, 0.5, 0.625, 0.5, 0.625, 0.25, 0.375, 0.5, 0.375, 0.75, 0.625, 0.75, 0.625, 0.5, 0.375, 0.75, 0.375, 1.0, 0.625, 1.0, 0.625, 0.75, 0.125, 0.5, 0.125, 0.75, 0.375, 0.75, 0.375, 0.5, 0.625, 0.5, 0.625, 0.75, 0.875, 0.75, 0.875, 0.5, 0.375, 0.0, 0.625, 0.0, 0.625, 0.25, 0.375, 0.25, 0.375, 0.25, 0.625, 0.25, 0.625, 0.5, 0.375, 0.5, 0.375, 0.5, 0.625, 0.5, 0.625, 0.75, 0.375, 0.75, 0.375, 0.75, 0.625, 0.75, 0.625, 1.0, 0.375, 1.0, 0.125, 0.5, 0.375, 0.5, 0.375, 0.75, 0.125, 0.75, 0.625, 0.5, 0.875, 0.5, 0.875, 0.75, 0.625, 0.75, 0.375, 0.0, 0.625, 0.0, 0.625, 0.25, 0.375, 0.25, 0.375, 0.25, 0.625, 0.25, 0.625, 0.5, 0.375, 0.5, 0.375, 0.5, 0.625, 0.5, 0.625, 0.75, 0.375, 0.75, 0.375, 0.75, 0.625, 0.75, 0.625, 1.0, 0.375, 1.0, 0.125, 0.5, 0.375, 0.5, 0.375, 0.75, 0.125, 0.75, 0.625, 0.5, 0.875, 0.5, 0.875, 0.75, 0.625, 0.75, 0.375, 0.0, 0.625, 0.0, 0.625, 0.25, 0.375, 0.25, 0.375, 0.25, 0.625, 0.25, 0.625, 0.5, 0.375, 0.5, 0.375, 0.5, 0.625, 0.5, 0.625, 0.75, 0.375, 0.75, 0.375, 0.75, 0.625, 0.75, 0.625, 1.0, 0.375, 1.0, 0.125, 0.5, 0.375, 0.5, 0.375, 0.75, 0.125, 0.75, 0.625, 0.5, 0.875, 0.5, 0.875, 0.75, 0.625, 0.75, 0.375, 0.0, 0.375, 0.25, 0.625, 0.25, 0.625, 0.0, 0.375, 0.25, 0.375, 0.5, 0.625, 0.5, 0.625, 0.25, 0.375, 0.5, 0.375, 0.75, 0.625, 0.75, 0.625, 0.5, 0.375, 0.75, 0.375, 1.0, 0.625, 1.0, 0.625, 0.75, 0.125, 0.5, 0.125, 0.75, 0.375, 0.75, 0.375, 0.5, 0.625, 0.5, 0.625, 0.75, 0.875, 0.75, 0.875, 0.5, 0.375, 0.0, 0.625, 0.0, 0.625, 0.25, 0.375, 0.25, 0.375, 0.25, 0.625, 0.25, 0.625, 0.5, 0.375, 0.5, 0.375, 0.5, 0.625, 0.5, 0.625, 0.75, 0.375, 0.75, 0.375, 0.75, 0.625, 0.75, 0.625, 1.0, 0.375, 1.0, 0.125, 0.5, 0.375, 0.5, 0.375, 0.75, 0.125, 0.75, 0.625, 0.5, 0.875, 0.5, 0.875, 0.75, 0.625, 0.75, 0.375, 0.0, 0.375, 0.25, 0.625, 0.25, 0.625, 0.0, 0.375, 0.25, 0.375, 0.5, 0.625, 0.5, 0.625, 0.25, 0.375, 0.5, 0.375, 0.75, 0.625, 0.75, 0.625, 0.5, 0.375, 0.75, 0.375, 1.0, 0.625, 1.0, 0.625, 0.75, 0.125, 0.5, 0.125, 0.75, 0.375, 0.75, 0.375, 0.5, 0.625, 0.5, 0.625, 0.75, 0.875, 0.75, 0.875, 0.5, 0.375, 0.0, 0.625, 0.0, 0.625, 0.25, 0.375, 0.25, 0.375, 0.25, 0.625, 0.25, 0.625, 0.5, 0.375, 0.5, 0.375, 0.5, 0.625, 0.5, 0.625, 0.75, 0.375, 0.75, 0.375, 0.75, 0.625, 0.75, 0.625, 1.0, 0.375, 1.0, 0.125, 0.5, 0.375, 0.5, 0.375, 0.75, 0.125, 0.75, 0.625, 0.5, 0.875, 0.5, 0.875, 0.75, 0.625, 0.75, 0.375, 0.0, 0.375, 0.25, 0.625, 0.25, 0.625, 0.0, 0.375, 0.25, 0.375, 0.5, 0.625, 0.5, 0.625, 0.25, 0.375, 0.5, 0.375, 0.75, 0.625, 0.75, 0.625, 0.5, 0.375, 0.75, 0.375, 1.0, 0.625, 1.0, 0.625, 0.75, 0.125, 0.5, 0.125, 0.75, 0.375, 0.75, 0.375, 0.5, 0.625, 0.5, 0.625, 0.75, 0.875, 0.75, 0.875, 0.5])
me_cube_013.use_remesh_fix_poles = True
me_cube_013.use_remesh_preserve_attributes = False
me_cube_013.update()
me_cube_010 = bpy.data.meshes.new('Cube.010')
me_cube_010.from_pydata([(-1.0, -1.0, -1.0), (-1.0, -1.0, 1.0), (-1.0, 1.0, -1.0), (-1.0, 1.0, 1.0), (1.0, -1.0, -1.0), (1.0, -1.0, 1.0), (1.0, 1.0, -1.0), (1.0, 1.0, 1.0), (-1.0, 15.12, -1.0), (-1.0, 15.12, 1.0), (-1.0, 13.12, -1.0), (-1.0, 13.12, 1.0), (1.0, 15.12, -1.0), (1.0, 15.12, 1.0), (1.0, 13.12, -1.0), (1.0, 13.12, 1.0), (15.87, -1.587, -1.171), (-4.32, -1.587, -1.171), (15.87, 1.629, -1.171), (-4.32, 1.629, -1.171), (15.87, -1.587, -0.7358), (-4.32, -1.587, -0.7358), (15.87, 1.629, -0.7358), (-4.32, 1.629, -0.7358), (15.87, -1.587, 1.171), (-4.32, -1.587, 1.171), (15.87, 1.629, 1.171), (-4.32, 1.629, 1.171), (15.87, -1.587, 0.7358), (-4.32, -1.587, 0.7358), (15.87, 1.629, 0.7358), (-4.32, 1.629, 0.7358), (15.87, 15.71, -1.171), (-4.32, 15.71, -1.171), (15.87, 12.49, -1.171), (-4.32, 12.49, -1.171), (15.87, 15.71, -0.7358), (-4.32, 15.71, -0.7358), (15.87, 12.49, -0.7358), (-4.32, 12.49, -0.7358), (15.87, 15.71, 1.171), (-4.32, 15.71, 1.171), (15.87, 12.49, 1.171), (-4.32, 12.49, 1.171), (15.87, 15.71, 0.7358), (-4.32, 15.71, 0.7358), (15.87, 12.49, 0.7358), (-4.32, 12.49, 0.7358), (14.65, 0.01824, -0.954), (14.01, 0.01824, -0.954), (14.65, 14.1, -0.954), (14.01, 14.1, -0.954), (14.65, 0.01824, 0.954), (14.01, 0.01824, 0.954), (14.65, 14.1, 0.954), (14.01, 14.1, 0.954), (13.83, -1.0, -0.9856), (0.6891, -1.0, 0.794), (13.83, 1.0, -0.9856), (0.6891, 1.0, 0.794), (15.24, -1.0, -0.794), (2.103, -1.0, 0.9856), (15.24, 1.0, -0.794), (2.103, 1.0, 0.9856), (13.83, 15.12, -0.9856), (0.6891, 15.12, 0.794), (13.83, 13.12, -0.9856), (0.6891, 13.12, 0.794), (15.24, 15.12, -0.794), (2.103, 15.12, 0.9856), (15.24, 13.12, -0.794), (2.103, 13.12, 0.9856), (13.84, -0.3936, 1.102), (0.7009, 12.74, 1.102), (13.84, -0.3936, 0.8306), (0.7009, 12.74, 0.8306), (15.25, 1.021, 1.102), (2.115, 14.16, 1.102), (15.25, 1.021, 0.8306), (2.115, 14.16, 0.8306), (13.84, -0.3936, -1.102), (0.7009, 12.74, -1.102), (13.84, -0.3936, -0.8306), (0.7009, 12.74, -0.8306), (15.25, 1.021, -1.102), (2.115, 14.16, -1.102), (15.25, 1.021, -0.8306), (2.115, 14.16, -0.8306), (-0.9882, -0.4999, 1.102), (-0.9882, 14.26, 1.102), (-0.9882, -0.4999, 0.8306), (-0.9882, 14.26, 0.8306), (1.012, -0.4999, 1.102), (1.012, 14.26, 1.102), (1.012, -0.4999, 0.8306), (1.012, 14.26, 0.8306), (-0.9882, -0.4999, -1.102), (-0.9882, 14.26, -1.102), (-0.9882, -0.4999, -0.8306), (-0.9882, 14.26, -0.8306), (1.012, -0.4999, -1.102), (1.012, 14.26, -1.102), (1.012, -0.4999, -0.8306), (1.012, 14.26, -0.8306)], [], [(0, 1, 3, 2), (2, 3, 7, 6), (6, 7, 5, 4), (4, 5, 1, 0), (2, 6, 4, 0), (7, 3, 1, 5), (8, 10, 11, 9), (10, 14, 15, 11), (14, 12, 13, 15), (12, 8, 9, 13), (10, 8, 12, 14), (15, 13, 9, 11), (16, 17, 19, 18), (18, 19, 23, 22), (22, 23, 21, 20), (20, 21, 17, 16), (18, 22, 20, 16), (23, 19, 17, 21), (24, 26, 27, 25), (26, 30, 31, 27), (30, 28, 29, 31), (28, 24, 25, 29), (26, 24, 28, 30), (31, 29, 25, 27), (32, 34, 35, 33), (34, 38, 39, 35), (38, 36, 37, 39), (36, 32, 33, 37), (34, 32, 36, 38), (39, 37, 33, 35), (40, 41, 43, 42), (42, 43, 47, 46), (46, 47, 45, 44), (44, 45, 41, 40), (42, 46, 44, 40), (47, 43, 41, 45), (48, 49, 51, 50), (50, 51, 55, 54), (54, 55, 53, 52), (52, 53, 49, 48), (50, 54, 52, 48), (55, 51, 49, 53), (56, 57, 59, 58), (58, 59, 63, 62), (62, 63, 61, 60), (60, 61, 57, 56), (58, 62, 60, 56), (63, 59, 57, 61), (64, 66, 67, 65), (66, 70, 71, 67), (70, 68, 69, 71), (68, 64, 65, 69), (66, 64, 68, 70), (71, 69, 65, 67), (72, 73, 75, 74), (74, 75, 79, 78), (78, 79, 77, 76), (76, 77, 73, 72), (74, 78, 76, 72), (79, 75, 73, 77), (80, 82, 83, 81), (82, 86, 87, 83), (86, 84, 85, 87), (84, 80, 81, 85), (82, 80, 84, 86), (87, 85, 81, 83), (88, 89, 91, 90), (90, 91, 95, 94), (94, 95, 93, 92), (92, 93, 89, 88), (90, 94, 92, 88), (95, 91, 89, 93), (96, 98, 99, 97), (98, 102, 103, 99), (102, 100, 101, 103), (100, 96, 97, 101), (98, 96, 100, 102), (103, 101, 97, 99)])
_uv = me_cube_010.uv_layers.new(name='UVMap')
_uv.uv.foreach_set('vector', [0.375, 0.0, 0.625, 0.0, 0.625, 0.25, 0.375, 0.25, 0.375, 0.25, 0.625, 0.25, 0.625, 0.5, 0.375, 0.5, 0.375, 0.5, 0.625, 0.5, 0.625, 0.75, 0.375, 0.75, 0.375, 0.75, 0.625, 0.75, 0.625, 1.0, 0.375, 1.0, 0.125, 0.5, 0.375, 0.5, 0.375, 0.75, 0.125, 0.75, 0.625, 0.5, 0.875, 0.5, 0.875, 0.75, 0.625, 0.75, 0.375, 0.0, 0.375, 0.25, 0.625, 0.25, 0.625, 0.0, 0.375, 0.25, 0.375, 0.5, 0.625, 0.5, 0.625, 0.25, 0.375, 0.5, 0.375, 0.75, 0.625, 0.75, 0.625, 0.5, 0.375, 0.75, 0.375, 1.0, 0.625, 1.0, 0.625, 0.75, 0.125, 0.5, 0.125, 0.75, 0.375, 0.75, 0.375, 0.5, 0.625, 0.5, 0.625, 0.75, 0.875, 0.75, 0.875, 0.5, 0.375, 0.0, 0.625, 0.0, 0.625, 0.25, 0.375, 0.25, 0.375, 0.25, 0.625, 0.25, 0.625, 0.5, 0.375, 0.5, 0.375, 0.5, 0.625, 0.5, 0.625, 0.75, 0.375, 0.75, 0.375, 0.75, 0.625, 0.75, 0.625, 1.0, 0.375, 1.0, 0.125, 0.5, 0.375, 0.5, 0.375, 0.75, 0.125, 0.75, 0.625, 0.5, 0.875, 0.5, 0.875, 0.75, 0.625, 0.75, 0.375, 0.0, 0.375, 0.25, 0.625, 0.25, 0.625, 0.0, 0.375, 0.25, 0.375, 0.5, 0.625, 0.5, 0.625, 0.25, 0.375, 0.5, 0.375, 0.75, 0.625, 0.75, 0.625, 0.5, 0.375, 0.75, 0.375, 1.0, 0.625, 1.0, 0.625, 0.75, 0.125, 0.5, 0.125, 0.75, 0.375, 0.75, 0.375, 0.5, 0.625, 0.5, 0.625, 0.75, 0.875, 0.75, 0.875, 0.5, 0.375, 0.0, 0.375, 0.25, 0.625, 0.25, 0.625, 0.0, 0.375, 0.25, 0.375, 0.5, 0.625, 0.5, 0.625, 0.25, 0.375, 0.5, 0.375, 0.75, 0.625, 0.75, 0.625, 0.5, 0.375, 0.75, 0.375, 1.0, 0.625, 1.0, 0.625, 0.75, 0.125, 0.5, 0.125, 0.75, 0.375, 0.75, 0.375, 0.5, 0.625, 0.5, 0.625, 0.75, 0.875, 0.75, 0.875, 0.5, 0.375, 0.0, 0.625, 0.0, 0.625, 0.25, 0.375, 0.25, 0.375, 0.25, 0.625, 0.25, 0.625, 0.5, 0.375, 0.5, 0.375, 0.5, 0.625, 0.5, 0.625, 0.75, 0.375, 0.75, 0.375, 0.75, 0.625, 0.75, 0.625, 1.0, 0.375, 1.0, 0.125, 0.5, 0.375, 0.5, 0.375, 0.75, 0.125, 0.75, 0.625, 0.5, 0.875, 0.5, 0.875, 0.75, 0.625, 0.75, 0.375, 0.0, 0.625, 0.0, 0.625, 0.25, 0.375, 0.25, 0.375, 0.25, 0.625, 0.25, 0.625, 0.5, 0.375, 0.5, 0.375, 0.5, 0.625, 0.5, 0.625, 0.75, 0.375, 0.75, 0.375, 0.75, 0.625, 0.75, 0.625, 1.0, 0.375, 1.0, 0.125, 0.5, 0.375, 0.5, 0.375, 0.75, 0.125, 0.75, 0.625, 0.5, 0.875, 0.5, 0.875, 0.75, 0.625, 0.75, 0.375, 0.0, 0.625, 0.0, 0.625, 0.25, 0.375, 0.25, 0.375, 0.25, 0.625, 0.25, 0.625, 0.5, 0.375, 0.5, 0.375, 0.5, 0.625, 0.5, 0.625, 0.75, 0.375, 0.75, 0.375, 0.75, 0.625, 0.75, 0.625, 1.0, 0.375, 1.0, 0.125, 0.5, 0.375, 0.5, 0.375, 0.75, 0.125, 0.75, 0.625, 0.5, 0.875, 0.5, 0.875, 0.75, 0.625, 0.75, 0.375, 0.0, 0.375, 0.25, 0.625, 0.25, 0.625, 0.0, 0.375, 0.25, 0.375, 0.5, 0.625, 0.5, 0.625, 0.25, 0.375, 0.5, 0.375, 0.75, 0.625, 0.75, 0.625, 0.5, 0.375, 0.75, 0.375, 1.0, 0.625, 1.0, 0.625, 0.75, 0.125, 0.5, 0.125, 0.75, 0.375, 0.75, 0.375, 0.5, 0.625, 0.5, 0.625, 0.75, 0.875, 0.75, 0.875, 0.5, 0.375, 0.0, 0.625, 0.0, 0.625, 0.25, 0.375, 0.25, 0.375, 0.25, 0.625, 0.25, 0.625, 0.5, 0.375, 0.5, 0.375, 0.5, 0.625, 0.5, 0.625, 0.75, 0.375, 0.75, 0.375, 0.75, 0.625, 0.75, 0.625, 1.0, 0.375, 1.0, 0.125, 0.5, 0.375, 0.5, 0.375, 0.75, 0.125, 0.75, 0.625, 0.5, 0.875, 0.5, 0.875, 0.75, 0.625, 0.75, 0.375, 0.0, 0.375, 0.25, 0.625, 0.25, 0.625, 0.0, 0.375, 0.25, 0.375, 0.5, 0.625, 0.5, 0.625, 0.25, 0.375, 0.5, 0.375, 0.75, 0.625, 0.75, 0.625, 0.5, 0.375, 0.75, 0.375, 1.0, 0.625, 1.0, 0.625, 0.75, 0.125, 0.5, 0.125, 0.75, 0.375, 0.75, 0.375, 0.5, 0.625, 0.5, 0.625, 0.75, 0.875, 0.75, 0.875, 0.5, 0.375, 0.0, 0.625, 0.0, 0.625, 0.25, 0.375, 0.25, 0.375, 0.25, 0.625, 0.25, 0.625, 0.5, 0.375, 0.5, 0.375, 0.5, 0.625, 0.5, 0.625, 0.75, 0.375, 0.75, 0.375, 0.75, 0.625, 0.75, 0.625, 1.0, 0.375, 1.0, 0.125, 0.5, 0.375, 0.5, 0.375, 0.75, 0.125, 0.75, 0.625, 0.5, 0.875, 0.5, 0.875, 0.75, 0.625, 0.75, 0.375, 0.0, 0.375, 0.25, 0.625, 0.25, 0.625, 0.0, 0.375, 0.25, 0.375, 0.5, 0.625, 0.5, 0.625, 0.25, 0.375, 0.5, 0.375, 0.75, 0.625, 0.75, 0.625, 0.5, 0.375, 0.75, 0.375, 1.0, 0.625, 1.0, 0.625, 0.75, 0.125, 0.5, 0.125, 0.75, 0.375, 0.75, 0.375, 0.5, 0.625, 0.5, 0.625, 0.75, 0.875, 0.75, 0.875, 0.5])
me_cube_010.use_remesh_fix_poles = True
me_cube_010.use_remesh_preserve_attributes = False
me_cube_010.update()
me_cube = bpy.data.meshes.new('Cube')
me_cube.from_pydata([(-1.0, -1.0, -1.41), (-1.0, -1.0, 1.41), (-1.0, 1.0, -1.41), (-1.0, 1.0, 1.41), (1.0, -1.0, -1.41), (1.0, -1.0, 1.41), (1.0, 1.0, -1.41), (1.0, 1.0, 1.41), (-1.094, -1.094, 1.41), (-1.094, 1.094, 1.41), (1.094, 1.094, 1.41), (1.094, -1.094, 1.41), (-1.094, -1.094, 1.562), (-1.094, 1.094, 1.562), (1.094, 1.094, 1.562), (1.094, -1.094, 1.562), (-1.092, 1.092, -1.41), (-1.092, -1.092, -1.41), (1.092, 1.092, -1.41), (1.092, -1.092, -1.41), (-1.092, 1.092, -1.537), (-1.092, -1.092, -1.537), (1.092, 1.092, -1.537), (1.092, -1.092, -1.537), (-1.0, -1.0, 1.41), (-1.0, 1.0, -1.41), (-1.0, -1.0, -1.41), (-1.0, 1.0, 1.41), (1.0, 1.0, -1.41), (1.0, 1.0, 1.41), (1.0, -1.0, -1.41), (1.0, -1.0, 1.41), (1.076, 0.0, 0.0), (0.0, -1.076, 0.0), (-1.076, 0.0, 0.0), (0.0, 1.076, 0.0)], [], [(4, 0, 17, 19), (5, 7, 10, 11), (11, 10, 14, 15), (3, 1, 8, 9), (1, 5, 11, 8), (7, 3, 9, 10), (14, 13, 12, 15), (9, 8, 12, 13), (8, 11, 15, 12), (10, 9, 13, 14), (18, 19, 23, 22), (2, 6, 18, 16), (0, 2, 16, 17), (6, 4, 19, 18), (20, 22, 23, 21), (17, 16, 20, 21), (19, 17, 21, 23), (16, 18, 22, 20), (26, 30, 33), (25, 26, 34), (28, 25, 35), (30, 28, 32), (28, 29, 32), (29, 31, 32), (31, 30, 32), (30, 31, 33), (31, 24, 33), (24, 26, 33), (26, 24, 34), (24, 27, 34), (27, 25, 34), (25, 27, 35), (27, 29, 35), (29, 28, 35)])
_uv = me_cube.uv_layers.new(name='UVMap')
_uv.uv.foreach_set('vector', [0.375, 0.75, 0.375, 1.0, 0.375, 1.0, 0.375, 0.75, 0.625, 0.75, 0.625, 0.5, 0.625, 0.5, 0.625, 0.75, 0.625, 0.75, 0.625, 0.5, 0.625, 0.5, 0.625, 0.75, 0.625, 0.25, 0.625, 0.0, 0.625, 0.0, 0.625, 0.25, 0.625, 1.0, 0.625, 0.75, 0.625, 0.75, 0.625, 1.0, 0.625, 0.5, 0.625, 0.25, 0.625, 0.25, 0.625, 0.5, 0.625, 0.5, 0.875, 0.5, 0.875, 0.75, 0.625, 0.75, 0.625, 0.25, 0.625, 0.0, 0.625, 0.0, 0.625, 0.25, 0.625, 1.0, 0.625, 0.75, 0.625, 0.75, 0.625, 1.0, 0.625, 0.5, 0.625, 0.25, 0.625, 0.25, 0.625, 0.5, 0.375, 0.5, 0.375, 0.75, 0.375, 0.75, 0.375, 0.5, 0.375, 0.25, 0.375, 0.5, 0.375, 0.5, 0.375, 0.25, 0.375, 0.0, 0.375, 0.25, 0.375, 0.25, 0.375, 0.0, 0.375, 0.5, 0.375, 0.75, 0.375, 0.75, 0.375, 0.5, 0.125, 0.5, 0.375, 0.5, 0.375, 0.75, 0.125, 0.75, 0.375, 0.0, 0.375, 0.25, 0.375, 0.25, 0.375, 0.0, 0.375, 0.75, 0.375, 1.0, 0.375, 1.0, 0.375, 0.75, 0.375, 0.25, 0.375, 0.5, 0.375, 0.5, 0.375, 0.25, 0.375, 1.0, 0.375, 0.75, 0.5, 0.875, 0.375, 0.25, 0.375, 0.0, 0.5, 0.125, 0.375, 0.5, 0.375, 0.25, 0.5, 0.375, 0.375, 0.75, 0.375, 0.5, 0.5, 0.625, 0.375, 0.5, 0.625, 0.5, 0.5, 0.625, 0.625, 0.5, 0.625, 0.75, 0.5, 0.625, 0.625, 0.75, 0.375, 0.75, 0.5, 0.625, 0.375, 0.75, 0.625, 0.75, 0.5, 0.875, 0.625, 0.75, 0.625, 1.0, 0.5, 0.875, 0.625, 1.0, 0.375, 1.0, 0.5, 0.875, 0.375, 0.0, 0.625, 0.0, 0.5, 0.125, 0.625, 0.0, 0.625, 0.25, 0.5, 0.125, 0.625, 0.25, 0.375, 0.25, 0.5, 0.125, 0.375, 0.25, 0.625, 0.25, 0.5, 0.375, 0.625, 0.25, 0.625, 0.5, 0.5, 0.375, 0.625, 0.5, 0.375, 0.5, 0.5, 0.375])
me_cube.use_remesh_fix_poles = True
me_cube.use_remesh_preserve_attributes = False
me_cube.update()

# ---- objects
ob_cube = bpy.data.objects.new('Cube', me_cube_001)
ob_cube_001 = bpy.data.objects.new('Cube.001', me_cube_002)
ob_cube_002 = bpy.data.objects.new('Cube.002', me_cube_003)
ob_cube_003 = bpy.data.objects.new('Cube.003', me_cube_004)
ob_cube_008 = bpy.data.objects.new('Cube.008', me_cube_009)
ob_cube_004 = bpy.data.objects.new('Cube.004', me_cube_006)
ob_cube_006 = bpy.data.objects.new('Cube.006', me_cube_013)
ob_cube_005 = bpy.data.objects.new('Cube.005', me_cube_010)
ob_cube_007 = bpy.data.objects.new('Cube.007', me_cube)

# ---- transforms, parenting, visibility, modifiers, constraints
ob_cube.location = (-1.0, -0.9996, 0.0)
ob_cube.scale = (0.125, 0.125, 3.106)
ob_cube_001.location = (0.0, 2.217, -4.152)
ob_cube_001.scale = (1.0, 1.0, 0.07386)
ob_cube_002.location = (0.0, 2.217, -2.278)
ob_cube_002.scale = (1.0, 1.0, 0.07386)
ob_cube_003.location = (0.0, 2.217, -0.3682)
ob_cube_003.scale = (1.0, 1.0, 0.07386)
ob_cube_008.location = (0.0, -0.5101, 1.134)
ob_cube_008.rotation_euler = (-1.344e-07, 1.571, 0.0)
ob_cube_008.scale = (0.07225, 0.07225, 0.5333)
ob_cube_004.location = (0.0, -0.5101, 2.573)
ob_cube_004.rotation_euler = (-1.344e-07, 1.571, 0.0)
ob_cube_004.scale = (0.07225, 0.07225, 0.5333)
ob_cube_006.location = (0.0, -0.5101, 5.455)
ob_cube_006.rotation_euler = (-1.344e-07, 1.571, 0.0)
ob_cube_006.scale = (0.07225, 0.07225, 0.5333)
ob_cube_005.location = (0.0, -0.5101, 4.016)
ob_cube_005.rotation_euler = (-1.344e-07, 1.571, 0.0)
ob_cube_005.scale = (0.07225, 0.07225, 0.5333)
ob_cube_007.location = (0.0, 0.0, 0.9938)

# ---- collection membership
col_collection.objects.link(ob_cube)
col_collection.objects.link(ob_cube_001)
col_collection.objects.link(ob_cube_002)
col_collection.objects.link(ob_cube_003)
col_collection.objects.link(ob_cube_008)
col_collection.objects.link(ob_cube_004)
col_collection.objects.link(ob_cube_006)
col_collection.objects.link(ob_cube_005)
col_collection.objects.link(ob_cube_007)

# ---- scene / render settings (as saved in the file)
scene.frame_start = 1; scene.frame_end = 250; scene.frame_set(1)
scene.render.engine = 'BLENDER_EEVEE_NEXT'
scene.cycles.sampling_pattern = 'TABULATED_SOBOL'
scene.cycles.use_light_tree = False
scene.view_settings.view_transform = 'Filmic'
bpy.context.view_layer.update()

# ---- added for rendering (the .blend has no active camera and no usable light): camera, sun
cam_auto = bpy.data.cameras.new('AutoCamera')
cam_auto.lens = 50.0
cam_auto.sensor_width = 36.0
cam_auto.clip_end = 1000.0
ob_auto_camera = bpy.data.objects.new('AutoCamera', cam_auto)
scene.collection.objects.link(ob_auto_camera)
ob_auto_camera.location = (11.4943, -11.576, 9.84926)
ob_auto_camera.rotation_euler = (1.09748, -7.21219e-08, 0.694738)
scene.camera = ob_auto_camera
light_auto_sun = bpy.data.lights.new('AutoSun', 'SUN')
light_auto_sun.energy = 3.0
light_auto_sun.angle = 0.0523599
ob_auto_sun = bpy.data.objects.new('AutoSun', light_auto_sun)
scene.collection.objects.link(ob_auto_sun)
ob_auto_sun.rotation_euler = (0.872665, 0.174533, 0.523599)
bpy.context.view_layer.update()
